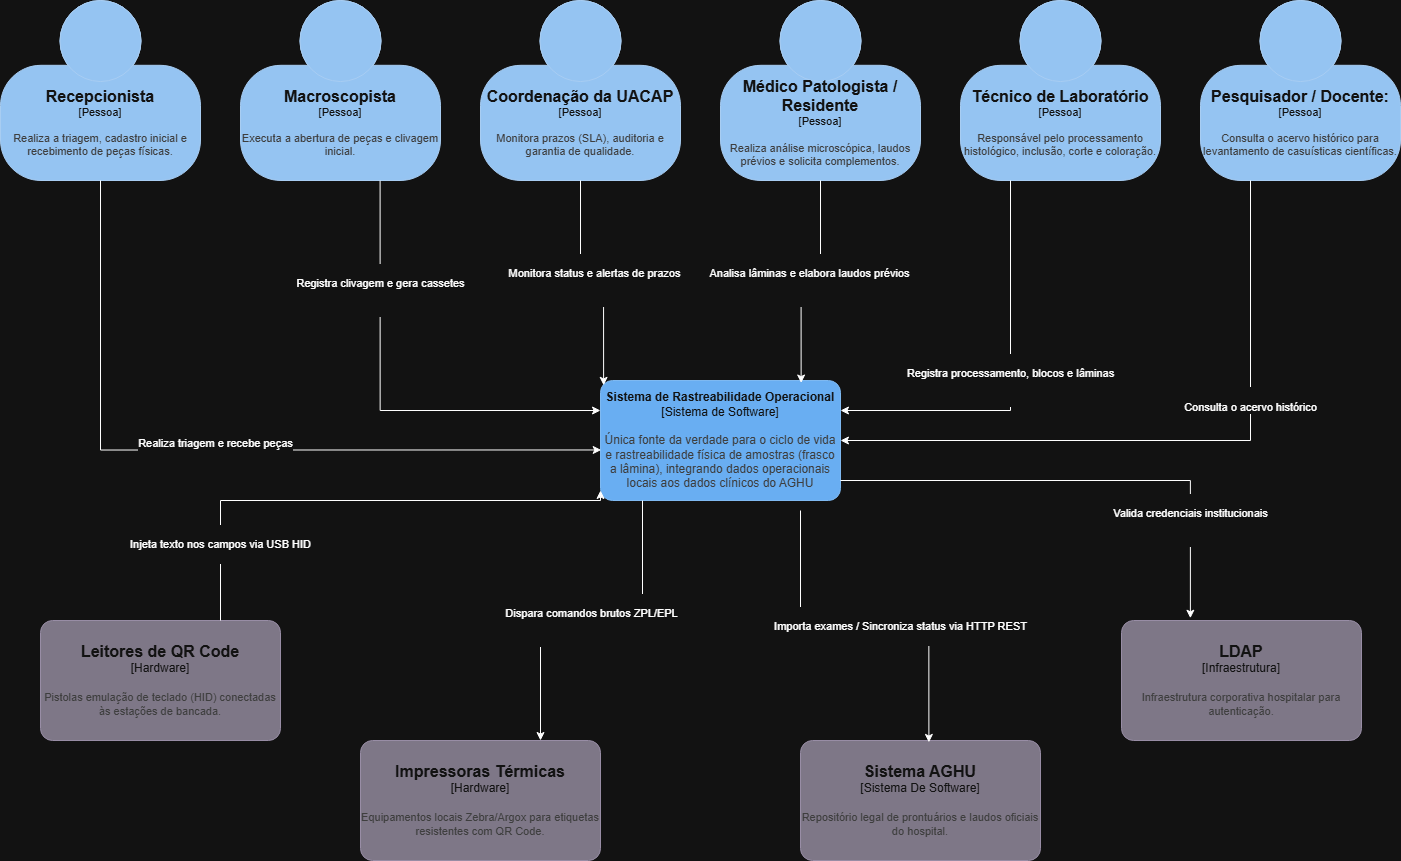

The diagram above was exported from draw.io. Its source (the exported page's mxGraphModel, read from the mxfile embedded in the PNG):
<mxGraphModel dx="1664" dy="914" grid="1" gridSize="10" guides="1" tooltips="1" connect="1" arrows="1" fold="1" page="1" pageScale="1" pageWidth="827" pageHeight="1169" math="0" shadow="0">
  <root>
    <mxCell id="0" />
    <mxCell id="1" parent="0" />
    <object placeholders="1" c4Name="Recepcionista" c4Type="Pessoa" c4Description="Realiza a triagem, cadastro inicial e recebimento de peças físicas." label="&lt;font style=&quot;font-size: 16px&quot;&gt;&lt;b&gt;%c4Name%&lt;/b&gt;&lt;/font&gt;&lt;div&gt;[%c4Type%]&lt;/div&gt;&lt;br&gt;&lt;div&gt;&lt;font style=&quot;font-size: 11px&quot;&gt;&lt;font color=&quot;#cccccc&quot;&gt;%c4Description%&lt;/font&gt;&lt;/div&gt;" id="fni8iFUpVMJG4f8HmtIr-22">
      <mxCell parent="1" style="html=1;fontSize=11;dashed=0;whiteSpace=wrap;fillColor=#083F75;strokeColor=#06315C;fontColor=#ffffff;shape=mxgraph.c4.person2;align=center;metaEdit=1;points=[[0.5,0,0],[1,0.5,0],[1,0.75,0],[0.75,1,0],[0.5,1,0],[0.25,1,0],[0,0.75,0],[0,0.5,0]];resizable=0;" vertex="1">
        <mxGeometry height="180" width="200" x="120" y="60" as="geometry" />
      </mxCell>
    </object>
    <object placeholders="1" c4Name="Macroscopista" c4Type="Pessoa" c4Description="Executa a abertura de peças e clivagem inicial." label="&lt;font style=&quot;font-size: 16px&quot;&gt;&lt;b&gt;%c4Name%&lt;/b&gt;&lt;/font&gt;&lt;div&gt;[%c4Type%]&lt;/div&gt;&lt;br&gt;&lt;div&gt;&lt;font style=&quot;font-size: 11px&quot;&gt;&lt;font color=&quot;#cccccc&quot;&gt;%c4Description%&lt;/font&gt;&lt;/div&gt;" id="fni8iFUpVMJG4f8HmtIr-23">
      <mxCell parent="1" style="html=1;fontSize=11;dashed=0;whiteSpace=wrap;fillColor=#083F75;strokeColor=#06315C;fontColor=#ffffff;shape=mxgraph.c4.person2;align=center;metaEdit=1;points=[[0.5,0,0],[1,0.5,0],[1,0.75,0],[0.75,1,0],[0.5,1,0],[0.25,1,0],[0,0.75,0],[0,0.5,0]];resizable=0;" vertex="1">
        <mxGeometry height="180" width="200" x="360" y="60" as="geometry" />
      </mxCell>
    </object>
    <object placeholders="1" c4Name="Técnico de Laboratório" c4Type="Pessoa" c4Description="Responsável pelo processamento histológico, inclusão, corte e coloração." label="&lt;font style=&quot;font-size: 16px&quot;&gt;&lt;b&gt;%c4Name%&lt;/b&gt;&lt;/font&gt;&lt;div&gt;[%c4Type%]&lt;/div&gt;&lt;br&gt;&lt;div&gt;&lt;font style=&quot;font-size: 11px&quot;&gt;&lt;font color=&quot;#cccccc&quot;&gt;%c4Description%&lt;/font&gt;&lt;/div&gt;" id="fni8iFUpVMJG4f8HmtIr-24">
      <mxCell parent="1" style="html=1;fontSize=11;dashed=0;whiteSpace=wrap;fillColor=#083F75;strokeColor=#06315C;fontColor=#ffffff;shape=mxgraph.c4.person2;align=center;metaEdit=1;points=[[0.5,0,0],[1,0.5,0],[1,0.75,0],[0.75,1,0],[0.5,1,0],[0.25,1,0],[0,0.75,0],[0,0.5,0]];resizable=0;" vertex="1">
        <mxGeometry height="180" width="200" x="1080" y="60" as="geometry" />
      </mxCell>
    </object>
    <object placeholders="1" c4Name="Coordenação da UACAP" c4Type="Pessoa" c4Description="Monitora prazos (SLA), auditoria e garantia de qualidade." label="&lt;font style=&quot;font-size: 16px&quot;&gt;&lt;b&gt;%c4Name%&lt;/b&gt;&lt;/font&gt;&lt;div&gt;[%c4Type%]&lt;/div&gt;&lt;br&gt;&lt;div&gt;&lt;font style=&quot;font-size: 11px&quot;&gt;&lt;font color=&quot;#cccccc&quot;&gt;%c4Description%&lt;/font&gt;&lt;/div&gt;" id="fni8iFUpVMJG4f8HmtIr-25">
      <mxCell parent="1" style="html=1;fontSize=11;dashed=0;whiteSpace=wrap;fillColor=#083F75;strokeColor=#06315C;fontColor=#ffffff;shape=mxgraph.c4.person2;align=center;metaEdit=1;points=[[0.5,0,0],[1,0.5,0],[1,0.75,0],[0.75,1,0],[0.5,1,0],[0.25,1,0],[0,0.75,0],[0,0.5,0]];resizable=0;" vertex="1">
        <mxGeometry height="180" width="200" x="600" y="60" as="geometry" />
      </mxCell>
    </object>
    <object placeholders="1" c4Name="Pesquisador / Docente:" c4Type="Pessoa" c4Description="Consulta o acervo histórico para levantamento de casuísticas científicas." label="&lt;font style=&quot;font-size: 16px&quot;&gt;&lt;b&gt;%c4Name%&lt;/b&gt;&lt;/font&gt;&lt;div&gt;[%c4Type%]&lt;/div&gt;&lt;br&gt;&lt;div&gt;&lt;font style=&quot;font-size: 11px&quot;&gt;&lt;font color=&quot;#cccccc&quot;&gt;%c4Description%&lt;/font&gt;&lt;/div&gt;" id="fni8iFUpVMJG4f8HmtIr-26">
      <mxCell parent="1" style="html=1;fontSize=11;dashed=0;whiteSpace=wrap;fillColor=#083F75;strokeColor=#06315C;fontColor=#ffffff;shape=mxgraph.c4.person2;align=center;metaEdit=1;points=[[0.5,0,0],[1,0.5,0],[1,0.75,0],[0.75,1,0],[0.5,1,0],[0.25,1,0],[0,0.75,0],[0,0.5,0]];resizable=0;" vertex="1">
        <mxGeometry height="180" width="200" x="1320" y="60" as="geometry" />
      </mxCell>
    </object>
    <object placeholders="1" c4Name="Médico Patologista / Residente" c4Type="Pessoa" c4Description="Realiza análise microscópica, laudos prévios e solicita complementos." label="&lt;font style=&quot;font-size: 16px&quot;&gt;&lt;b&gt;%c4Name%&lt;/b&gt;&lt;/font&gt;&lt;div&gt;[%c4Type%]&lt;/div&gt;&lt;br&gt;&lt;div&gt;&lt;font style=&quot;font-size: 11px&quot;&gt;&lt;font color=&quot;#cccccc&quot;&gt;%c4Description%&lt;/font&gt;&lt;/div&gt;" id="fni8iFUpVMJG4f8HmtIr-27">
      <mxCell parent="1" style="html=1;fontSize=11;dashed=0;whiteSpace=wrap;fillColor=#083F75;strokeColor=#06315C;fontColor=#ffffff;shape=mxgraph.c4.person2;align=center;metaEdit=1;points=[[0.5,0,0],[1,0.5,0],[1,0.75,0],[0.75,1,0],[0.5,1,0],[0.25,1,0],[0,0.75,0],[0,0.5,0]];resizable=0;" vertex="1">
        <mxGeometry height="180" width="200" x="840" y="60" as="geometry" />
      </mxCell>
    </object>
    <object placeholders="1" c4Name="Sistema de Rastreabilidade Operacional" c4Type="Sistema de Software" c4Description="Única fonte da verdade para o ciclo de vida e rastreabilidade física de amostras (frasco a lâmina), integrando dados operacionais locais aos dados clínicos do AGHU" label="&lt;font&gt;&lt;b&gt;%c4Name%&lt;/b&gt;&lt;/font&gt;&lt;div&gt;[%c4Type%]&lt;/div&gt;&lt;br&gt;&lt;div&gt;&lt;font&gt;&lt;font color=&quot;#cccccc&quot;&gt;%c4Description%&lt;/font&gt;&lt;/font&gt;&lt;/div&gt;" id="fni8iFUpVMJG4f8HmtIr-28">
      <mxCell parent="1" style="rounded=1;whiteSpace=wrap;html=1;labelBackgroundColor=none;fillColor=#1061B0;fontColor=#ffffff;align=center;arcSize=10;strokeColor=#0D5091;metaEdit=1;resizable=0;points=[[0.25,0,0],[0.5,0,0],[0.75,0,0],[1,0.25,0],[1,0.5,0],[1,0.75,0],[0.75,1,0],[0.5,1,0],[0.25,1,0],[0,0.75,0],[0,0.5,0],[0,0.25,0]];fontSize=12;" vertex="1">
        <mxGeometry height="120" width="240" x="720" y="440" as="geometry" />
      </mxCell>
    </object>
    <mxCell id="fni8iFUpVMJG4f8HmtIr-30" edge="1" parent="1" source="fni8iFUpVMJG4f8HmtIr-22" style="edgeStyle=orthogonalEdgeStyle;rounded=0;orthogonalLoop=1;jettySize=auto;html=1;entryX=0.003;entryY=0.579;entryDx=0;entryDy=0;entryPerimeter=0;exitX=0.5;exitY=1;exitDx=0;exitDy=0;exitPerimeter=0;" target="fni8iFUpVMJG4f8HmtIr-28" value="&#10;Realiza triagem e recebe peças&#10;&#10;">
      <mxGeometry relative="1" as="geometry" />
    </mxCell>
    <mxCell id="fni8iFUpVMJG4f8HmtIr-31" edge="1" parent="1" source="fni8iFUpVMJG4f8HmtIr-23" style="edgeStyle=orthogonalEdgeStyle;rounded=0;orthogonalLoop=1;jettySize=auto;html=1;entryX=0;entryY=0.25;entryDx=0;entryDy=0;entryPerimeter=0;exitX=0.698;exitY=1.001;exitDx=0;exitDy=0;exitPerimeter=0;" target="fni8iFUpVMJG4f8HmtIr-28" value="&#10;Registra clivagem e gera cassetes&#10;&#10;">
      <mxGeometry relative="1" x="-0.5121" as="geometry">
        <mxPoint as="offset" />
      </mxGeometry>
    </mxCell>
    <mxCell id="fni8iFUpVMJG4f8HmtIr-32" edge="1" parent="1" source="fni8iFUpVMJG4f8HmtIr-25" style="edgeStyle=orthogonalEdgeStyle;rounded=0;orthogonalLoop=1;jettySize=auto;html=1;entryX=0.013;entryY=0.04;entryDx=0;entryDy=0;entryPerimeter=0;" target="fni8iFUpVMJG4f8HmtIr-28" value="&#10;Monitora status e alertas de prazos&#10;&#10;">
      <mxGeometry relative="1" as="geometry" />
    </mxCell>
    <mxCell id="fni8iFUpVMJG4f8HmtIr-33" edge="1" parent="1" source="fni8iFUpVMJG4f8HmtIr-27" style="edgeStyle=orthogonalEdgeStyle;rounded=0;orthogonalLoop=1;jettySize=auto;html=1;entryX=0.836;entryY=0.021;entryDx=0;entryDy=0;entryPerimeter=0;" target="fni8iFUpVMJG4f8HmtIr-28" value="&#10;Analisa lâminas e elabora laudos prévios&#10;&#10;">
      <mxGeometry relative="1" as="geometry" />
    </mxCell>
    <mxCell id="fni8iFUpVMJG4f8HmtIr-34" edge="1" parent="1" source="fni8iFUpVMJG4f8HmtIr-24" style="edgeStyle=orthogonalEdgeStyle;rounded=0;orthogonalLoop=1;jettySize=auto;html=1;entryX=1;entryY=0.25;entryDx=0;entryDy=0;entryPerimeter=0;exitX=0.25;exitY=1;exitDx=0;exitDy=0;exitPerimeter=0;" target="fni8iFUpVMJG4f8HmtIr-28" value="&#10;Registra processamento, blocos e lâminas&#10;&#10;">
      <mxGeometry relative="1" as="geometry" />
    </mxCell>
    <mxCell id="fni8iFUpVMJG4f8HmtIr-35" edge="1" parent="1" source="fni8iFUpVMJG4f8HmtIr-26" style="edgeStyle=orthogonalEdgeStyle;rounded=0;orthogonalLoop=1;jettySize=auto;html=1;entryX=1;entryY=0.5;entryDx=0;entryDy=0;entryPerimeter=0;exitX=0.25;exitY=1;exitDx=0;exitDy=0;exitPerimeter=0;" target="fni8iFUpVMJG4f8HmtIr-28" value="&lt;br&gt;Consulta o acervo histórico">
      <mxGeometry relative="1" x="-0.3433" as="geometry">
        <mxPoint as="offset" />
      </mxGeometry>
    </mxCell>
    <object placeholders="1" c4Name="Sistema AGHU" c4Type="Sistema De Software" c4Description="Repositório legal de prontuários e laudos oficiais do hospital." label="&lt;font style=&quot;font-size: 16px&quot;&gt;&lt;b&gt;%c4Name%&lt;/b&gt;&lt;/font&gt;&lt;div&gt;[%c4Type%]&lt;/div&gt;&lt;br&gt;&lt;div&gt;&lt;font style=&quot;font-size: 11px&quot;&gt;&lt;font color=&quot;#cccccc&quot;&gt;%c4Description%&lt;/font&gt;&lt;/div&gt;" id="fni8iFUpVMJG4f8HmtIr-36">
      <mxCell parent="1" style="rounded=1;whiteSpace=wrap;html=1;labelBackgroundColor=none;fillColor=#8C8496;fontColor=#ffffff;align=center;arcSize=10;strokeColor=#736782;metaEdit=1;resizable=0;points=[[0.25,0,0],[0.5,0,0],[0.75,0,0],[1,0.25,0],[1,0.5,0],[1,0.75,0],[0.75,1,0],[0.5,1,0],[0.25,1,0],[0,0.75,0],[0,0.5,0],[0,0.25,0]];" vertex="1">
        <mxGeometry height="120" width="240" x="920" y="800" as="geometry" />
      </mxCell>
    </object>
    <object placeholders="1" c4Name="LDAP" c4Type="Infraestrutura" c4Description="Infraestrutura corporativa hospitalar para autenticação." label="&lt;font style=&quot;font-size: 16px&quot;&gt;&lt;b&gt;%c4Name%&lt;/b&gt;&lt;/font&gt;&lt;div&gt;[%c4Type%]&lt;/div&gt;&lt;br&gt;&lt;div&gt;&lt;font style=&quot;font-size: 11px&quot;&gt;&lt;font color=&quot;#cccccc&quot;&gt;%c4Description%&lt;/font&gt;&lt;/div&gt;" id="fni8iFUpVMJG4f8HmtIr-37">
      <mxCell parent="1" style="rounded=1;whiteSpace=wrap;html=1;labelBackgroundColor=none;fillColor=#8C8496;fontColor=#ffffff;align=center;arcSize=10;strokeColor=#736782;metaEdit=1;resizable=0;points=[[0.25,0,0],[0.5,0,0],[0.75,0,0],[1,0.25,0],[1,0.5,0],[1,0.75,0],[0.75,1,0],[0.5,1,0],[0.25,1,0],[0,0.75,0],[0,0.5,0],[0,0.25,0]];" vertex="1">
        <mxGeometry height="120" width="240" x="1241" y="680" as="geometry" />
      </mxCell>
    </object>
    <object placeholders="1" c4Name="Impressoras Térmicas" c4Type="Hardware" c4Description="Equipamentos locais Zebra/Argox para etiquetas resistentes com QR Code." label="&lt;font style=&quot;font-size: 16px&quot;&gt;&lt;b&gt;%c4Name%&lt;/b&gt;&lt;/font&gt;&lt;div&gt;[%c4Type%]&lt;/div&gt;&lt;br&gt;&lt;div&gt;&lt;font style=&quot;font-size: 11px&quot;&gt;&lt;font color=&quot;#cccccc&quot;&gt;%c4Description%&lt;/font&gt;&lt;/div&gt;" id="fni8iFUpVMJG4f8HmtIr-38">
      <mxCell parent="1" style="rounded=1;whiteSpace=wrap;html=1;labelBackgroundColor=none;fillColor=#8C8496;fontColor=#ffffff;align=center;arcSize=10;strokeColor=#736782;metaEdit=1;resizable=0;points=[[0.25,0,0],[0.5,0,0],[0.75,0,0],[1,0.25,0],[1,0.5,0],[1,0.75,0],[0.75,1,0],[0.5,1,0],[0.25,1,0],[0,0.75,0],[0,0.5,0],[0,0.25,0]];" vertex="1">
        <mxGeometry height="120" width="240" x="480" y="800" as="geometry" />
      </mxCell>
    </object>
    <object placeholders="1" c4Name="Leitores de QR Code" c4Type="Hardware" c4Description="Pistolas emulação de teclado (HID) conectadas às estações de bancada." label="&lt;font style=&quot;font-size: 16px&quot;&gt;&lt;b&gt;%c4Name%&lt;/b&gt;&lt;/font&gt;&lt;div&gt;[%c4Type%]&lt;/div&gt;&lt;br&gt;&lt;div&gt;&lt;font style=&quot;font-size: 11px&quot;&gt;&lt;font color=&quot;#cccccc&quot;&gt;%c4Description%&lt;/font&gt;&lt;/div&gt;" id="fni8iFUpVMJG4f8HmtIr-39">
      <mxCell parent="1" style="rounded=1;whiteSpace=wrap;html=1;labelBackgroundColor=none;fillColor=#8C8496;fontColor=#ffffff;align=center;arcSize=10;strokeColor=#736782;metaEdit=1;resizable=0;points=[[0.25,0,0],[0.5,0,0],[0.75,0,0],[1,0.25,0],[1,0.5,0],[1,0.75,0],[0.75,1,0],[0.5,1,0],[0.25,1,0],[0,0.75,0],[0,0.5,0],[0,0.25,0]];" vertex="1">
        <mxGeometry height="120" width="240" x="160" y="680" as="geometry" />
      </mxCell>
    </object>
    <mxCell id="fni8iFUpVMJG4f8HmtIr-40" edge="1" parent="1" style="edgeStyle=orthogonalEdgeStyle;rounded=0;orthogonalLoop=1;jettySize=auto;html=1;entryX=0.535;entryY=0.016;entryDx=0;entryDy=0;entryPerimeter=0;" target="fni8iFUpVMJG4f8HmtIr-36" value="&lt;br&gt;I&lt;span style=&quot;background-color: light-dark(#ffffff, var(--ge-dark-color, #121212)); color: light-dark(rgb(0, 0, 0), rgb(255, 255, 255));&quot;&gt;mporta exames / Sincroniza status via HTTP REST&lt;/span&gt;&lt;div&gt;&lt;br&gt;&lt;/div&gt;">
      <mxGeometry relative="1" x="0.1965" as="geometry">
        <mxPoint as="offset" />
        <mxPoint x="920" y="570" as="sourcePoint" />
      </mxGeometry>
    </mxCell>
    <mxCell id="fni8iFUpVMJG4f8HmtIr-41" edge="1" parent="1" style="edgeStyle=orthogonalEdgeStyle;rounded=0;orthogonalLoop=1;jettySize=auto;html=1;entryX=0.287;entryY=-0.019;entryDx=0;entryDy=0;entryPerimeter=0;" target="fni8iFUpVMJG4f8HmtIr-37" value="&#10;Valida credenciais institucionais&#10;&#10;">
      <mxGeometry relative="1" x="0.5992" as="geometry">
        <mxPoint as="offset" />
        <mxPoint x="960" y="540" as="sourcePoint" />
      </mxGeometry>
    </mxCell>
    <mxCell id="fni8iFUpVMJG4f8HmtIr-42" edge="1" parent="1" source="fni8iFUpVMJG4f8HmtIr-28" style="edgeStyle=orthogonalEdgeStyle;rounded=0;orthogonalLoop=1;jettySize=auto;html=1;entryX=0.75;entryY=0;entryDx=0;entryDy=0;entryPerimeter=0;exitX=0.175;exitY=1.001;exitDx=0;exitDy=0;exitPerimeter=0;" target="fni8iFUpVMJG4f8HmtIr-38" value="&#10;Dispara comandos brutos ZPL/EPL&#10;&#10;">
      <mxGeometry relative="1" as="geometry">
        <mxPoint x="765" y="560" as="sourcePoint" />
        <mxPoint x="580" y="740" as="targetPoint" />
      </mxGeometry>
    </mxCell>
    <mxCell id="fni8iFUpVMJG4f8HmtIr-43" edge="1" parent="1" source="fni8iFUpVMJG4f8HmtIr-39" style="edgeStyle=orthogonalEdgeStyle;rounded=0;orthogonalLoop=1;jettySize=auto;html=1;exitX=0.75;exitY=0;exitDx=0;exitDy=0;exitPerimeter=0;" value="&lt;br&gt;Injeta texto nos campos via USB HID&lt;div&gt;&lt;br/&gt;&lt;/div&gt;">
      <mxGeometry relative="1" x="-0.6981" as="geometry">
        <mxPoint as="offset" />
        <Array as="points">
          <mxPoint x="340" y="560" />
          <mxPoint x="720" y="560" />
        </Array>
        <mxPoint x="720" y="550" as="targetPoint" />
      </mxGeometry>
    </mxCell>
  </root>
</mxGraphModel>